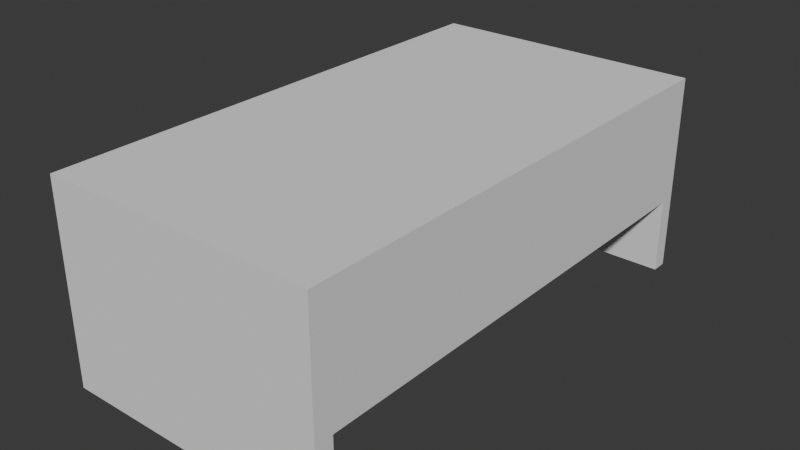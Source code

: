 # Source: Mesa_Docente_.blend  (saved by Blender 4.1.24; exported with 4.5.12 LTS)
import bpy
from mathutils import Matrix  # noqa: F401  (used for matrix-valued properties, if any)

bpy.ops.wm.read_factory_settings(use_empty=True)
scene = bpy.context.scene
scene.name = 'Scene'

# ---- collections
col_collection = bpy.data.collections.new('Collection'); scene.collection.children.link(col_collection)

# ---- world
world_world = bpy.data.worlds.new('World'); scene.world = world_world
world_world.use_nodes = True; world_world.node_tree.nodes.clear()
_N = world_world.node_tree.nodes; _L = world_world.node_tree.links
n0 = _N.new('ShaderNodeOutputWorld'); n0.name = 'World Output'; n0.location = (300, 300)
n1 = _N.new('ShaderNodeBackground'); n1.name = 'Background'; n1.location = (10, 300)
n1.inputs[0].default_value = (0.05088, 0.05088, 0.05088, 1.0)
_L.new(n1.outputs[0], n0.inputs[0])
n0.is_active_output = True
world_world.color = (0.05088, 0.05088, 0.05088)
world_world.use_sun_shadow = False
world_world.sun_shadow_jitter_overblur = 0.0

# ---- meshes
me_plane = bpy.data.meshes.new('Plane')
me_plane.from_pydata([(-1.0, -1.0, 0.0), (1.0, -1.0, 0.0), (-1.0, 1.0, 0.0), (1.0, 1.0, 0.0), (-1.0, 1.0, 0.09023), (-1.0, -1.0, 0.09023), (1.0, -1.0, 0.09023), (1.0, 1.0, 0.09023), (-1.0, 0.9377, 0.0), (1.0, 0.9377, 0.0), (-1.0, 0.9377, 0.09023), (1.0, 0.9377, 0.09023), (-1.0, -0.9273, 0.0), (-1.0, -0.9273, 0.09023), (1.0, -0.9273, 0.0), (1.0, -0.9273, 0.09023), (0.8755, 1.0, 0.0), (-1.0, -0.9273, -2.283), (0.8755, 1.0, 0.09023), (0.8755, 0.9377, 0.09023), (0.8755, 0.9377, 0.0), (0.8755, -0.9273, 0.0), (0.8755, -0.9273, 0.09023), (-1.0, -1.0, -2.283), (1.0, 0.9377, -2.283), (1.0, 1.0, -2.283), (0.8755, 1.0, -2.283), (-1.0, 1.0, -2.283), (-1.0, 0.9377, -2.283), (0.8755, 0.9377, -2.283), (1.0, -1.0, -2.283), (1.0, -0.9273, -2.283), (0.8755, -0.9273, -2.283), (1.0, -0.9273, -1.384), (1.0, 0.9377, -1.384), (0.8755, 0.9377, -1.384), (0.8755, -0.9273, -1.384)], [], [(10, 19, 11, 7, 18, 4), (5, 6, 15, 22, 13), (16, 2, 4, 18), (9, 3, 7, 11), (12, 0, 5, 13), (2, 8, 10, 4), (14, 9, 11, 15), (22, 15, 11, 19), (20, 9, 34, 35), (0, 1, 6, 5), (23, 17, 32, 31, 30), (1, 14, 15, 6), (8, 12, 13, 10), (28, 27, 26, 25, 24, 29), (12, 8, 20, 21), (13, 22, 19, 10), (3, 16, 18, 7), (8, 2, 27, 28), (3, 9, 24, 25), (16, 3, 25, 26), (14, 1, 30, 31), (9, 20, 29, 24), (20, 8, 28, 29), (2, 16, 26, 27), (12, 21, 32, 17), (21, 14, 31, 32), (1, 0, 23, 30), (0, 12, 17, 23), (36, 35, 34, 33), (21, 20, 35, 36), (9, 14, 33, 34), (14, 21, 36, 33)])
_uv = me_plane.uv_layers.new(name='UVMap')
_uv.uv.foreach_set('vector', [0.0, 0.9688, 0.9169, 0.9688, 1.0, 0.9688, 1.0, 1.0, 0.9169, 1.0, 0.0, 1.0, 0.0, 0.0, 1.0, 0.0, 1.0, 0.03636, 0.9169, 0.03636, 0.0, 0.03636, 0.9169, 1.0, 0.0, 1.0, 0.0, 1.0, 0.9169, 1.0, 1.0, 0.9688, 1.0, 1.0, 1.0, 1.0, 1.0, 0.9688, 0.0, 0.03636, 0.0, 0.0, 0.0, 0.0, 0.0, 0.03636, 0.0, 1.0, 0.0, 0.9688, 0.0, 0.9688, 0.0, 1.0, 1.0, 0.03636, 1.0, 0.9688, 1.0, 0.9688, 1.0, 0.03636, 0.9169, 0.03636, 1.0, 0.03636, 1.0, 0.9688, 0.9169, 0.9688, 0.9169, 0.9688, 1.0, 0.9688, 1.0, 0.9688, 0.9169, 0.9688, 0.0, 0.0, 1.0, 0.0, 1.0, 0.0, 0.0, 0.0, 0.0, 0.0, 0.0, 0.03636, 0.9169, 0.03636, 1.0, 0.03636, 1.0, 0.0, 1.0, 0.0, 1.0, 0.03636, 1.0, 0.03636, 1.0, 0.0, 0.0, 0.9688, 0.0, 0.03636, 0.0, 0.03636, 0.0, 0.9688, 0.0, 0.9688, 0.0, 1.0, 0.9169, 1.0, 1.0, 1.0, 1.0, 0.9688, 0.9169, 0.9688, 0.0, 0.03636, 0.0, 0.9688, 0.9169, 0.9688, 0.9169, 0.03636, 0.0, 0.03636, 0.9169, 0.03636, 0.9169, 0.9688, 0.0, 0.9688, 1.0, 1.0, 0.9169, 1.0, 0.9169, 1.0, 1.0, 1.0, 0.0, 0.9688, 0.0, 1.0, 0.0, 1.0, 0.0, 0.9688, 1.0, 1.0, 1.0, 0.9688, 1.0, 0.9688, 1.0, 1.0, 0.9169, 1.0, 1.0, 1.0, 1.0, 1.0, 0.9169, 1.0, 1.0, 0.03636, 1.0, 0.0, 1.0, 0.0, 1.0, 0.03636, 1.0, 0.9688, 0.9169, 0.9688, 0.9169, 0.9688, 1.0, 0.9688, 0.9169, 0.9688, 0.0, 0.9688, 0.0, 0.9688, 0.9169, 0.9688, 0.0, 1.0, 0.9169, 1.0, 0.9169, 1.0, 0.0, 1.0, 0.0, 0.03636, 0.9169, 0.03636, 0.9169, 0.03636, 0.0, 0.03636, 0.9169, 0.03636, 1.0, 0.03636, 1.0, 0.03636, 0.9169, 0.03636, 1.0, 0.0, 0.0, 0.0, 0.0, 0.0, 1.0, 0.0, 0.0, 0.0, 0.0, 0.03636, 0.0, 0.03636, 0.0, 0.0, 0.9169, 0.03636, 0.9169, 0.9688, 1.0, 0.9688, 1.0, 0.03636, 0.9169, 0.03636, 0.9169, 0.9688, 0.9169, 0.9688, 0.9169, 0.03636, 1.0, 0.9688, 1.0, 0.03636, 1.0, 0.03636, 1.0, 0.9688, 1.0, 0.03636, 0.9169, 0.03636, 0.9169, 0.03636, 1.0, 0.03636])
me_plane.update()

# ---- objects
ob_mesa_docente = bpy.data.objects.new('Mesa Docente', me_plane)

# ---- transforms, parenting, visibility, modifiers, constraints
ob_mesa_docente.location = (0.0, 0.0, 2.322)
ob_mesa_docente.scale = (1.63, 3.033, 1.0)

# ---- collection membership
col_collection.objects.link(ob_mesa_docente)

# ---- scene / render settings (as saved in the file)
scene.frame_start = 1; scene.frame_end = 250; scene.frame_set(1)
scene.render.engine = 'BLENDER_EEVEE_NEXT'
scene.cycles.sampling_pattern = 'TABULATED_SOBOL'
scene.eevee.ray_tracing_options.trace_max_roughness = 0.0
bpy.context.view_layer.update()

# ---- added for rendering (the .blend has no active camera and no usable light): camera, sun
cam_auto = bpy.data.cameras.new('AutoCamera')
cam_auto.lens = 50.0
cam_auto.sensor_width = 36.0
cam_auto.clip_end = 1000.0
ob_auto_camera = bpy.data.objects.new('AutoCamera', cam_auto)
scene.collection.objects.link(ob_auto_camera)
ob_auto_camera.location = (6.73817, -8.0858, 6.61625)
ob_auto_camera.rotation_euler = (1.09748, -7.21219e-08, 0.694738)
scene.camera = ob_auto_camera
light_auto_sun = bpy.data.lights.new('AutoSun', 'SUN')
light_auto_sun.energy = 3.0
light_auto_sun.angle = 0.0523599
ob_auto_sun = bpy.data.objects.new('AutoSun', light_auto_sun)
scene.collection.objects.link(ob_auto_sun)
ob_auto_sun.rotation_euler = (0.872665, 0.174533, 0.523599)
bpy.context.view_layer.update()
